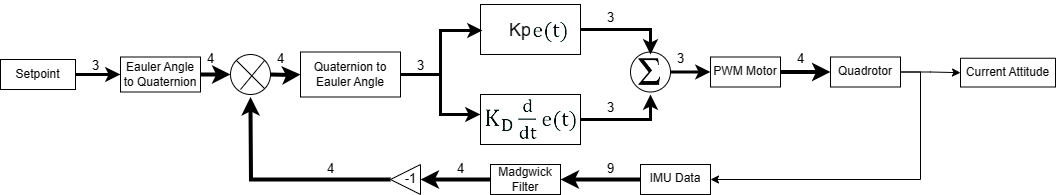

The diagram above was exported from draw.io. Its source (the exported page's mxGraphModel, read from the mxfile embedded in the PNG):
<mxGraphModel dx="1577" dy="405" grid="1" gridSize="10" guides="1" tooltips="1" connect="1" arrows="1" fold="1" page="1" pageScale="1" pageWidth="850" pageHeight="1100" background="#ffffff" math="0" shadow="0">
  <root>
    <mxCell id="0" />
    <mxCell id="1" parent="0" />
    <mxCell id="gfxH90Qti9kONlJQVVeJ-4" value="" style="edgeStyle=orthogonalEdgeStyle;rounded=0;orthogonalLoop=1;jettySize=auto;html=1;strokeColor=#000000;strokeWidth=4;" parent="1" source="gfxH90Qti9kONlJQVVeJ-2" edge="1">
      <mxGeometry relative="1" as="geometry">
        <mxPoint x="200" y="240" as="targetPoint" />
      </mxGeometry>
    </mxCell>
    <mxCell id="gfxH90Qti9kONlJQVVeJ-2" value="&lt;font color=&quot;#000000&quot;&gt;Eauler Angle to Quaternion&lt;/font&gt;" style="rounded=0;whiteSpace=wrap;html=1;fillColor=none;strokeColor=#000000;" parent="1" vertex="1">
      <mxGeometry x="90" y="222.5" width="80" height="35" as="geometry" />
    </mxCell>
    <mxCell id="gfxH90Qti9kONlJQVVeJ-6" value="" style="edgeStyle=orthogonalEdgeStyle;rounded=0;orthogonalLoop=1;jettySize=auto;html=1;strokeColor=#000000;strokeWidth=4;" parent="1" target="gfxH90Qti9kONlJQVVeJ-5" edge="1">
      <mxGeometry relative="1" as="geometry">
        <mxPoint x="240" y="240" as="sourcePoint" />
      </mxGeometry>
    </mxCell>
    <mxCell id="gfxH90Qti9kONlJQVVeJ-20" value="" style="edgeStyle=orthogonalEdgeStyle;rounded=0;orthogonalLoop=1;jettySize=auto;html=1;entryX=0.02;entryY=0.52;entryDx=0;entryDy=0;entryPerimeter=0;strokeColor=#000000;strokeWidth=3;" parent="1" source="gfxH90Qti9kONlJQVVeJ-5" target="gfxH90Qti9kONlJQVVeJ-10" edge="1">
      <mxGeometry relative="1" as="geometry">
        <mxPoint x="440" y="240" as="targetPoint" />
      </mxGeometry>
    </mxCell>
    <mxCell id="gfxH90Qti9kONlJQVVeJ-5" value="&lt;font color=&quot;#000000&quot;&gt;Quaternion to Eauler Angle&lt;/font&gt;" style="whiteSpace=wrap;html=1;fillColor=none;strokeColor=#000000;" parent="1" vertex="1">
      <mxGeometry x="270" y="217.5" width="100" height="45" as="geometry" />
    </mxCell>
    <mxCell id="gfxH90Qti9kONlJQVVeJ-32" value="" style="edgeStyle=orthogonalEdgeStyle;rounded=0;orthogonalLoop=1;jettySize=auto;html=1;strokeColor=#000000;strokeWidth=4;" parent="1" source="gfxH90Qti9kONlJQVVeJ-7" target="gfxH90Qti9kONlJQVVeJ-26" edge="1">
      <mxGeometry relative="1" as="geometry" />
    </mxCell>
    <mxCell id="gfxH90Qti9kONlJQVVeJ-7" value="&lt;font color=&quot;#000000&quot;&gt;Madgwick Filter&lt;/font&gt;" style="rounded=0;whiteSpace=wrap;html=1;fillColor=none;strokeColor=#000000;" parent="1" vertex="1">
      <mxGeometry x="460" y="330" width="70" height="30" as="geometry" />
    </mxCell>
    <mxCell id="gfxH90Qti9kONlJQVVeJ-35" value="" style="edgeStyle=orthogonalEdgeStyle;rounded=0;orthogonalLoop=1;jettySize=auto;html=1;strokeColor=#000000;strokeWidth=3;" parent="1" source="gfxH90Qti9kONlJQVVeJ-10" target="gfxH90Qti9kONlJQVVeJ-34" edge="1">
      <mxGeometry relative="1" as="geometry">
        <Array as="points">
          <mxPoint x="620" y="195" />
        </Array>
      </mxGeometry>
    </mxCell>
    <mxCell id="gfxH90Qti9kONlJQVVeJ-10" value="" style="verticalLabelPosition=bottom;verticalAlign=top;html=1;shape=mxgraph.basic.rect;fillColor2=none;strokeWidth=1;size=20;indent=5;fillColor=none;strokeColor=#000000;" parent="1" vertex="1">
      <mxGeometry x="450" y="170" width="100" height="50" as="geometry" />
    </mxCell>
    <mxCell id="gfxH90Qti9kONlJQVVeJ-36" value="" style="edgeStyle=orthogonalEdgeStyle;rounded=0;orthogonalLoop=1;jettySize=auto;html=1;entryX=0.5;entryY=1;entryDx=0;entryDy=0;strokeColor=#000000;strokeWidth=3;" parent="1" source="gfxH90Qti9kONlJQVVeJ-11" target="gfxH90Qti9kONlJQVVeJ-34" edge="1">
      <mxGeometry relative="1" as="geometry">
        <Array as="points">
          <mxPoint x="620" y="285" />
        </Array>
      </mxGeometry>
    </mxCell>
    <mxCell id="gfxH90Qti9kONlJQVVeJ-11" value="" style="verticalLabelPosition=bottom;verticalAlign=top;html=1;shape=mxgraph.basic.rect;fillColor2=none;strokeWidth=1;size=20;indent=5;fillColor=none;strokeColor=#000000;" parent="1" vertex="1">
      <mxGeometry x="450" y="260" width="100" height="50" as="geometry" />
    </mxCell>
    <mxCell id="gfxH90Qti9kONlJQVVeJ-12" value="&lt;img height=&quot;43&quot; width=&quot;101&quot; src=&quot;data:image/png,(base64 omitted: 4944 chars)&quot;&gt;" style="text;html=1;strokeColor=none;fillColor=none;align=center;verticalAlign=middle;whiteSpace=wrap;rounded=0;" parent="1" vertex="1">
      <mxGeometry x="470" y="270" width="60" height="30" as="geometry" />
    </mxCell>
    <mxCell id="gfxH90Qti9kONlJQVVeJ-13" value="&lt;font color=&quot;#000000&quot; style=&quot;font-size: 18px;&quot;&gt;Kp&lt;/font&gt;" style="text;html=1;strokeColor=none;fillColor=none;align=center;verticalAlign=middle;whiteSpace=wrap;rounded=0;" parent="1" vertex="1">
      <mxGeometry x="460" y="181" width="60" height="30" as="geometry" />
    </mxCell>
    <mxCell id="gfxH90Qti9kONlJQVVeJ-15" value="" style="shape=image;verticalLabelPosition=bottom;labelBackgroundColor=default;verticalAlign=top;aspect=fixed;imageAspect=0;image=data:image/png,(base64 omitted: 1616 chars);" parent="1" vertex="1">
      <mxGeometry x="500" y="179" width="40" height="32" as="geometry" />
    </mxCell>
    <mxCell id="gfxH90Qti9kONlJQVVeJ-21" value="" style="edgeStyle=orthogonalEdgeStyle;rounded=0;orthogonalLoop=1;jettySize=auto;html=1;entryX=0;entryY=0.4;entryDx=0;entryDy=0;entryPerimeter=0;exitX=1;exitY=0.5;exitDx=0;exitDy=0;strokeColor=#000000;strokeWidth=3;" parent="1" source="gfxH90Qti9kONlJQVVeJ-5" target="gfxH90Qti9kONlJQVVeJ-11" edge="1">
      <mxGeometry relative="1" as="geometry">
        <mxPoint x="380" y="250" as="sourcePoint" />
        <mxPoint x="502" y="206" as="targetPoint" />
      </mxGeometry>
    </mxCell>
    <mxCell id="gfxH90Qti9kONlJQVVeJ-22" value="" style="ellipse;whiteSpace=wrap;html=1;aspect=fixed;fillColor=none;strokeColor=#000000;" parent="1" vertex="1">
      <mxGeometry x="200" y="220" width="40" height="40" as="geometry" />
    </mxCell>
    <mxCell id="gfxH90Qti9kONlJQVVeJ-31" value="" style="edgeStyle=orthogonalEdgeStyle;rounded=0;orthogonalLoop=1;jettySize=auto;html=1;entryX=0.5;entryY=1;entryDx=0;entryDy=0;strokeWidth=4;strokeColor=#000000;" parent="1" source="gfxH90Qti9kONlJQVVeJ-26" edge="1">
      <mxGeometry relative="1" as="geometry">
        <mxPoint x="219.9999999999999" y="262.5" as="targetPoint" />
      </mxGeometry>
    </mxCell>
    <mxCell id="gfxH90Qti9kONlJQVVeJ-26" value="" style="triangle;whiteSpace=wrap;html=1;rotation=-180;fillColor=none;strokeColor=#000000;" parent="1" vertex="1">
      <mxGeometry x="360" y="330" width="30" height="30" as="geometry" />
    </mxCell>
    <mxCell id="gfxH90Qti9kONlJQVVeJ-29" value="&lt;span style=&quot;font-weight: normal;&quot;&gt;&lt;font color=&quot;#000000&quot; style=&quot;font-size: 13px;&quot;&gt;-1&lt;/font&gt;&lt;/span&gt;" style="text;strokeColor=none;fillColor=none;html=1;fontSize=24;fontStyle=1;verticalAlign=middle;align=center;" parent="1" vertex="1">
      <mxGeometry x="360" y="341" width="40" as="geometry" />
    </mxCell>
    <mxCell id="n0nx7n2dtStot0CH6ZkB-7" value="" style="edgeStyle=orthogonalEdgeStyle;rounded=0;orthogonalLoop=1;jettySize=auto;html=1;strokeColor=#000000;strokeWidth=3;" edge="1" parent="1" source="gfxH90Qti9kONlJQVVeJ-33" target="gfxH90Qti9kONlJQVVeJ-41">
      <mxGeometry relative="1" as="geometry" />
    </mxCell>
    <mxCell id="gfxH90Qti9kONlJQVVeJ-33" value="" style="ellipse;whiteSpace=wrap;html=1;aspect=fixed;fillColor=none;strokeColor=#000000;" parent="1" vertex="1">
      <mxGeometry x="600" y="217.5" width="40" height="40" as="geometry" />
    </mxCell>
    <mxCell id="gfxH90Qti9kONlJQVVeJ-34" value="" style="shape=image;verticalLabelPosition=bottom;labelBackgroundColor=default;verticalAlign=top;aspect=fixed;imageAspect=0;image=data:image/png,(base64 omitted: 20504 chars);" parent="1" vertex="1">
      <mxGeometry x="600" y="220" width="40" height="40" as="geometry" />
    </mxCell>
    <mxCell id="gfxH90Qti9kONlJQVVeJ-44" value="" style="edgeStyle=orthogonalEdgeStyle;rounded=0;orthogonalLoop=1;jettySize=auto;html=1;strokeColor=#000000;" parent="1" source="gfxH90Qti9kONlJQVVeJ-37" target="gfxH90Qti9kONlJQVVeJ-43" edge="1">
      <mxGeometry relative="1" as="geometry">
        <Array as="points">
          <mxPoint x="890" y="238" />
          <mxPoint x="890" y="345" />
        </Array>
      </mxGeometry>
    </mxCell>
    <mxCell id="n0nx7n2dtStot0CH6ZkB-11" value="" style="edgeStyle=orthogonalEdgeStyle;rounded=0;orthogonalLoop=1;jettySize=auto;html=1;strokeColor=#000000;strokeWidth=4;" edge="1" parent="1" source="gfxH90Qti9kONlJQVVeJ-41" target="gfxH90Qti9kONlJQVVeJ-37">
      <mxGeometry relative="1" as="geometry" />
    </mxCell>
    <mxCell id="gfxH90Qti9kONlJQVVeJ-41" value="&lt;font style=&quot;background-color: rgb(255, 255, 255);&quot; color=&quot;#000000&quot;&gt;PWM Motor&lt;/font&gt;" style="whiteSpace=wrap;html=1;verticalAlign=top;labelBackgroundColor=default;fillColor=none;strokeColor=#000000;" parent="1" vertex="1">
      <mxGeometry x="680" y="222.5" width="70" height="30" as="geometry" />
    </mxCell>
    <mxCell id="n0nx7n2dtStot0CH6ZkB-12" value="" style="edgeStyle=orthogonalEdgeStyle;rounded=0;orthogonalLoop=1;jettySize=auto;html=1;strokeColor=#000000;strokeWidth=4;entryX=1;entryY=0.5;entryDx=0;entryDy=0;" edge="1" parent="1" source="gfxH90Qti9kONlJQVVeJ-43" target="gfxH90Qti9kONlJQVVeJ-7">
      <mxGeometry relative="1" as="geometry" />
    </mxCell>
    <mxCell id="gfxH90Qti9kONlJQVVeJ-43" value="&lt;span style=&quot;background-color: rgb(255, 255, 255);&quot;&gt;&lt;font color=&quot;#000000&quot;&gt;IMU Data&lt;/font&gt;&lt;/span&gt;" style="whiteSpace=wrap;html=1;verticalAlign=top;labelBackgroundColor=default;fillColor=none;strokeColor=#000000;" parent="1" vertex="1">
      <mxGeometry x="610" y="330" width="70" height="30" as="geometry" />
    </mxCell>
    <mxCell id="n0nx7n2dtStot0CH6ZkB-4" value="" style="endArrow=none;html=1;rounded=0;strokeColor=#000000;entryX=1;entryY=0;entryDx=0;entryDy=0;" edge="1" parent="1" target="gfxH90Qti9kONlJQVVeJ-22">
      <mxGeometry width="50" height="50" relative="1" as="geometry">
        <mxPoint x="210" y="255" as="sourcePoint" />
        <mxPoint x="260" y="205" as="targetPoint" />
      </mxGeometry>
    </mxCell>
    <mxCell id="n0nx7n2dtStot0CH6ZkB-5" value="" style="endArrow=none;html=1;rounded=0;strokeColor=#000000;entryX=1;entryY=1;entryDx=0;entryDy=0;exitX=0;exitY=0;exitDx=0;exitDy=0;" edge="1" parent="1" source="gfxH90Qti9kONlJQVVeJ-22" target="gfxH90Qti9kONlJQVVeJ-22">
      <mxGeometry width="50" height="50" relative="1" as="geometry">
        <mxPoint x="220" y="265" as="sourcePoint" />
        <mxPoint x="244" y="236" as="targetPoint" />
      </mxGeometry>
    </mxCell>
    <mxCell id="n0nx7n2dtStot0CH6ZkB-17" value="" style="edgeStyle=orthogonalEdgeStyle;rounded=0;orthogonalLoop=1;jettySize=auto;html=1;strokeColor=#000000;" edge="1" parent="1" source="gfxH90Qti9kONlJQVVeJ-37" target="n0nx7n2dtStot0CH6ZkB-16">
      <mxGeometry relative="1" as="geometry" />
    </mxCell>
    <mxCell id="gfxH90Qti9kONlJQVVeJ-37" value="&lt;font style=&quot;background-color: rgb(255, 255, 255);&quot; color=&quot;#000000&quot;&gt;Quadrotor&lt;/font&gt;" style="whiteSpace=wrap;html=1;verticalAlign=top;labelBackgroundColor=default;fillColor=none;strokeColor=#000000;" parent="1" vertex="1">
      <mxGeometry x="800" y="222.5" width="70" height="30" as="geometry" />
    </mxCell>
    <mxCell id="n0nx7n2dtStot0CH6ZkB-10" value="" style="edgeStyle=orthogonalEdgeStyle;rounded=0;orthogonalLoop=1;jettySize=auto;html=1;strokeColor=#000000;strokeWidth=3;" edge="1" parent="1" source="n0nx7n2dtStot0CH6ZkB-8" target="gfxH90Qti9kONlJQVVeJ-2">
      <mxGeometry relative="1" as="geometry" />
    </mxCell>
    <mxCell id="n0nx7n2dtStot0CH6ZkB-8" value="&lt;font color=&quot;#000000&quot;&gt;Setpoint&lt;/font&gt;" style="whiteSpace=wrap;html=1;fillColor=none;strokeColor=#000000;rounded=0;" vertex="1" parent="1">
      <mxGeometry x="-30" y="225" width="75" height="30" as="geometry" />
    </mxCell>
    <mxCell id="n0nx7n2dtStot0CH6ZkB-16" value="&lt;font style=&quot;background-color: rgb(255, 255, 255);&quot; color=&quot;#000000&quot;&gt;Current Attitude&lt;/font&gt;" style="whiteSpace=wrap;html=1;verticalAlign=top;fillColor=none;strokeColor=#000000;labelBackgroundColor=default;" vertex="1" parent="1">
      <mxGeometry x="930" y="223.75" width="95" height="28.75" as="geometry" />
    </mxCell>
    <mxCell id="n0nx7n2dtStot0CH6ZkB-18" value="&lt;span style=&quot;font-weight: normal;&quot;&gt;&lt;font color=&quot;#000000&quot; style=&quot;font-size: 13px;&quot;&gt;4&lt;/font&gt;&lt;/span&gt;" style="text;strokeColor=none;fillColor=none;html=1;fontSize=24;fontStyle=1;verticalAlign=middle;align=center;" vertex="1" parent="1">
      <mxGeometry x="410" y="321" width="40" height="20" as="geometry" />
    </mxCell>
    <mxCell id="n0nx7n2dtStot0CH6ZkB-19" value="&lt;span style=&quot;font-weight: normal;&quot;&gt;&lt;font color=&quot;#000000&quot; style=&quot;font-size: 13px;&quot;&gt;3&lt;/font&gt;&lt;/span&gt;" style="text;strokeColor=none;fillColor=none;html=1;fontSize=24;fontStyle=1;verticalAlign=middle;align=center;" vertex="1" parent="1">
      <mxGeometry x="45" y="217.5" width="40" height="20" as="geometry" />
    </mxCell>
    <mxCell id="n0nx7n2dtStot0CH6ZkB-20" value="&lt;span style=&quot;font-weight: normal;&quot;&gt;&lt;font color=&quot;#000000&quot; style=&quot;font-size: 13px;&quot;&gt;3&lt;/font&gt;&lt;/span&gt;" style="text;strokeColor=none;fillColor=none;html=1;fontSize=24;fontStyle=1;verticalAlign=middle;align=center;" vertex="1" parent="1">
      <mxGeometry x="560" y="260" width="40" height="20" as="geometry" />
    </mxCell>
    <mxCell id="n0nx7n2dtStot0CH6ZkB-21" value="&lt;span style=&quot;font-weight: normal;&quot;&gt;&lt;font color=&quot;#000000&quot; style=&quot;font-size: 13px;&quot;&gt;4&lt;/font&gt;&lt;/span&gt;" style="text;strokeColor=none;fillColor=none;html=1;fontSize=24;fontStyle=1;verticalAlign=middle;align=center;" vertex="1" parent="1">
      <mxGeometry x="160" y="211" width="40" height="20" as="geometry" />
    </mxCell>
    <mxCell id="n0nx7n2dtStot0CH6ZkB-22" value="&lt;span style=&quot;font-weight: normal;&quot;&gt;&lt;font color=&quot;#000000&quot; style=&quot;font-size: 13px;&quot;&gt;4&lt;/font&gt;&lt;/span&gt;" style="text;strokeColor=none;fillColor=none;html=1;fontSize=24;fontStyle=1;verticalAlign=middle;align=center;" vertex="1" parent="1">
      <mxGeometry x="280" y="321" width="40" height="20" as="geometry" />
    </mxCell>
    <mxCell id="n0nx7n2dtStot0CH6ZkB-23" value="&lt;span style=&quot;font-weight: normal;&quot;&gt;&lt;font color=&quot;#000000&quot; style=&quot;font-size: 13px;&quot;&gt;4&lt;/font&gt;&lt;/span&gt;" style="text;strokeColor=none;fillColor=none;html=1;fontSize=24;fontStyle=1;verticalAlign=middle;align=center;" vertex="1" parent="1">
      <mxGeometry x="230" y="211" width="40" height="20" as="geometry" />
    </mxCell>
    <mxCell id="n0nx7n2dtStot0CH6ZkB-24" value="&lt;span style=&quot;font-weight: normal;&quot;&gt;&lt;font color=&quot;#000000&quot; style=&quot;font-size: 13px;&quot;&gt;4&lt;/font&gt;&lt;/span&gt;" style="text;strokeColor=none;fillColor=none;html=1;fontSize=24;fontStyle=1;verticalAlign=middle;align=center;" vertex="1" parent="1">
      <mxGeometry x="750" y="211" width="40" height="20" as="geometry" />
    </mxCell>
    <mxCell id="n0nx7n2dtStot0CH6ZkB-25" value="&lt;span style=&quot;font-weight: normal;&quot;&gt;&lt;font color=&quot;#000000&quot; style=&quot;font-size: 13px;&quot;&gt;3&lt;/font&gt;&lt;/span&gt;" style="text;strokeColor=none;fillColor=none;html=1;fontSize=24;fontStyle=1;verticalAlign=middle;align=center;" vertex="1" parent="1">
      <mxGeometry x="370" y="217.5" width="40" height="20" as="geometry" />
    </mxCell>
    <mxCell id="n0nx7n2dtStot0CH6ZkB-26" value="&lt;span style=&quot;font-weight: normal;&quot;&gt;&lt;font color=&quot;#000000&quot; style=&quot;font-size: 13px;&quot;&gt;3&lt;/font&gt;&lt;/span&gt;" style="text;strokeColor=none;fillColor=none;html=1;fontSize=24;fontStyle=1;verticalAlign=middle;align=center;" vertex="1" parent="1">
      <mxGeometry x="560" y="170" width="40" height="20" as="geometry" />
    </mxCell>
    <mxCell id="n0nx7n2dtStot0CH6ZkB-27" value="&lt;span style=&quot;font-weight: normal;&quot;&gt;&lt;font color=&quot;#000000&quot; style=&quot;font-size: 13px;&quot;&gt;3&lt;/font&gt;&lt;/span&gt;" style="text;strokeColor=none;fillColor=none;html=1;fontSize=24;fontStyle=1;verticalAlign=middle;align=center;" vertex="1" parent="1">
      <mxGeometry x="630" y="211" width="40" height="20" as="geometry" />
    </mxCell>
    <mxCell id="n0nx7n2dtStot0CH6ZkB-29" value="&lt;span style=&quot;font-weight: normal;&quot;&gt;&lt;font color=&quot;#000000&quot; style=&quot;font-size: 13px;&quot;&gt;9&lt;/font&gt;&lt;/span&gt;" style="text;strokeColor=none;fillColor=none;html=1;fontSize=24;fontStyle=1;verticalAlign=middle;align=center;" vertex="1" parent="1">
      <mxGeometry x="560" y="321" width="40" height="20" as="geometry" />
    </mxCell>
  </root>
</mxGraphModel>